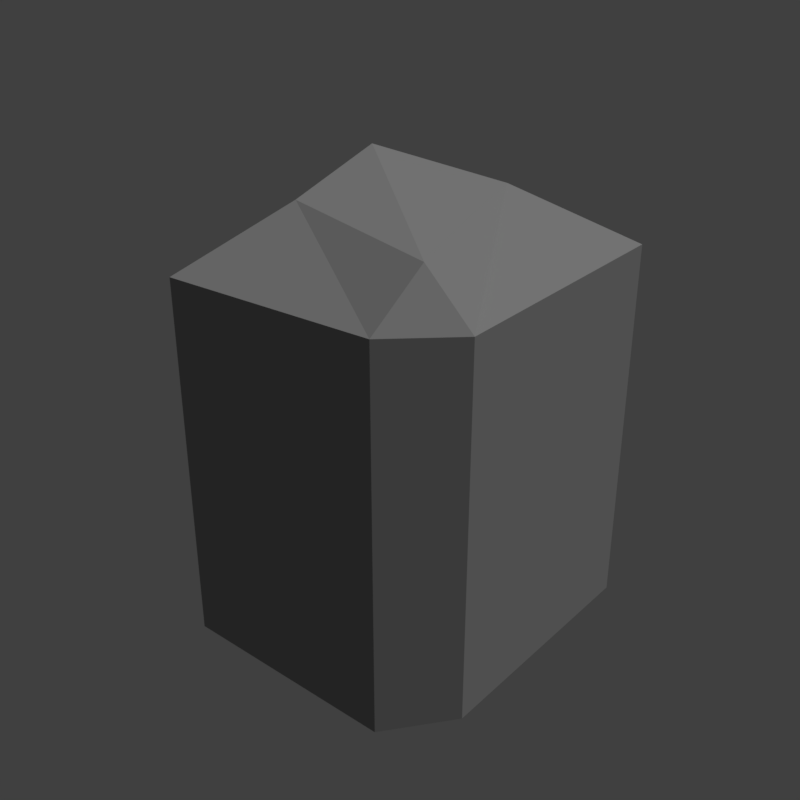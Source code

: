 # Source: piedra.blend  (saved by Blender 2.78.0; exported with 4.5.12 LTS)
import bpy
from mathutils import Matrix  # noqa: F401  (used for matrix-valued properties, if any)

bpy.ops.wm.read_factory_settings(use_empty=True)
scene = bpy.context.scene
scene.name = 'Scene'

# ---- collections
col_collection_1 = bpy.data.collections.new('Collection 1'); scene.collection.children.link(col_collection_1)

# ---- materials (node trees are filled in below, after node groups)
mat_stone = bpy.data.materials.new('Stone')
mat_stone.alpha_threshold = 0.0
mat_stone.use_transparent_shadow = False
mat_stone.diffuse_color = (0.3343, 0.3343, 0.3343, 1.0)
mat_stone.roughness = 0.5
mat_stone.specular_intensity = 0.05682

# ---- material node trees

# ---- world
world_world = bpy.data.worlds.new('World'); scene.world = world_world
world_world.color = (0.05088, 0.05088, 0.05088)
world_world.use_sun_shadow = False
world_world.sun_shadow_jitter_overblur = 0.0
world_world.cycles.sampling_method = 'MANUAL'

# ---- lights
light_sun = bpy.data.lights.new('Sun', 'SUN')
light_sun.transmission_factor = 0.0
light_sun.angle = 0.1993
light_sun.energy = 1.47
light_sun.shadow_buffer_clip_start = 0.5
light_sun.shadow_soft_size = 0.1
light_sun.shadow_cascade_max_distance = 1000.0

# ---- meshes
me_cube_015 = bpy.data.meshes.new('Cube.015')
me_cube_015.from_pydata([(-0.7838, 0.9539, -0.1263), (-0.7838, 0.9539, 4.581), (-0.6356, -1.0, -0.3421), (-0.6356, -1.0, 4.581), (0.7103, 1.0, 4.581), (0.7103, -1.012, -0.4465), (0.7103, 1.0, -0.1889), (0.7103, -1.012, 4.581), (-0.962, -0.5609, 0.3352), (-0.962, -0.5609, 4.581), (1.0, -0.6575, -0.3726), (1.0, -0.6575, 4.581), (-0.6922, -0.6575, 4.581), (-0.3869, -0.3686, -1.0), (0.7103, -0.6575, 4.581), (0.7103, -0.6575, -1.0), (-1.0, 0.6904, 4.581), (1.0, 0.7628, -0.4352), (-1.0, 0.6904, -0.02776), (1.0, 0.7628, 4.581), (-0.6922, 0.6904, 4.581), (-0.5561, 0.3912, -1.25), (0.7103, 0.6904, 4.581), (0.2822, 0.5395, -1.0)], [], [(10, 11, 7, 5), (2, 8, 13), (17, 23, 6), (16, 1, 0, 18), (14, 12, 3, 7), (5, 7, 3, 2), (9, 8, 2, 3), (19, 4, 22), (16, 20, 1), (13, 15, 5, 2), (0, 1, 4, 6), (21, 23, 15, 13), (19, 22, 14, 11), (18, 21, 13, 8), (22, 20, 12, 14), (20, 16, 9, 12), (23, 17, 10, 15), (17, 19, 11, 10), (3, 12, 9), (5, 15, 10), (18, 0, 21), (4, 1, 20, 22), (17, 6, 4, 19), (7, 11, 14), (0, 6, 23, 21), (8, 9, 16, 18)])
me_cube_015.materials.append(mat_stone)
me_cube_015.use_remesh_preserve_volume = False
me_cube_015.use_remesh_preserve_attributes = False
me_cube_015.use_mirror_vertex_groups = False
me_cube_015.update()

# ---- objects
ob_stone1_001 = bpy.data.objects.new('stone1.001', me_cube_015)
ob_sun = bpy.data.objects.new('Sun', light_sun)

# ---- transforms, parenting, visibility, modifiers, constraints
ob_stone1_001.location = (0.3376, -0.1484, 0.8912)
ob_stone1_001.scale = (1.864, 1.961, -0.8323)
ob_stone1_001.lineart.crease_threshold = 0.0
ob_sun.location = (7.19, 0.0, 6.589)
ob_sun.rotation_euler = (-0.1693, 0.4485, 0.178)
ob_sun.scale = (0.9841, 0.9841, 0.9841)
ob_sun.lineart.crease_threshold = 0.0

# ---- collection membership
col_collection_1.objects.link(ob_stone1_001)
col_collection_1.objects.link(ob_sun)

# ---- scene / render settings (as saved in the file)
scene.frame_start = 1; scene.frame_end = 250; scene.frame_set(1)
scene.render.engine = 'BLENDER_EEVEE_NEXT'
scene.render.resolution_x = 1080
scene.render.resolution_percentage = 50
scene.render.dither_intensity = 0.0
scene.render.film_transparent = True
scene.cycles.use_denoising = False
scene.cycles.samples = 128
scene.cycles.sampling_pattern = 'TABULATED_SOBOL'
scene.cycles.light_sampling_threshold = 0.0
scene.cycles.use_adaptive_sampling = False
scene.cycles.use_light_tree = False
scene.cycles.blur_glossy = 0.0
scene.cycles.sample_clamp_indirect = 0.0
scene.view_settings.view_transform = 'Standard'
bpy.context.view_layer.update()

# ---- added for rendering (the .blend has no active camera): camera
cam_auto = bpy.data.cameras.new('AutoCamera')
cam_auto.lens = 50.0
cam_auto.sensor_width = 36.0
cam_auto.clip_end = 1000.0
ob_auto_camera = bpy.data.objects.new('AutoCamera', cam_auto)
scene.collection.objects.link(ob_auto_camera)
ob_auto_camera.location = (7.07447, -8.24434, 4.89448)
ob_auto_camera.rotation_euler = (1.09748, -7.21219e-08, 0.694738)
scene.camera = ob_auto_camera
bpy.context.view_layer.update()
